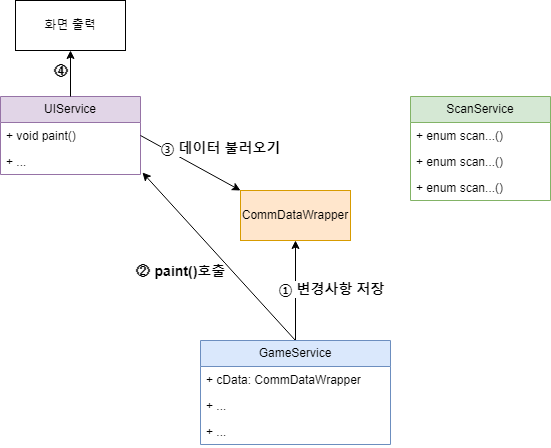

The diagram above was exported from draw.io. Its source (the exported page's mxGraphModel, read from the mxfile embedded in the PNG):
<mxGraphModel dx="2074" dy="1106" grid="1" gridSize="10" guides="1" tooltips="1" connect="1" arrows="1" fold="1" page="1" pageScale="1" pageWidth="850" pageHeight="1100" math="0" shadow="0">
  <root>
    <mxCell id="0" />
    <mxCell id="1" parent="0" />
    <mxCell id="3p-_I693n1i471xa-Qc9-12" value="" style="endArrow=classic;html=1;rounded=0;entryX=0.5;entryY=1;entryDx=0;entryDy=0;exitX=0.5;exitY=0;exitDx=0;exitDy=0;" parent="1" source="H4eRWL_duDmwru0D2X4C-7" target="H4eRWL_duDmwru0D2X4C-18" edge="1">
      <mxGeometry width="50" height="50" relative="1" as="geometry">
        <mxPoint x="415" y="620" as="sourcePoint" />
        <mxPoint x="495" y="620" as="targetPoint" />
      </mxGeometry>
    </mxCell>
    <mxCell id="3p-_I693n1i471xa-Qc9-13" value="① 변경사항 저장" style="edgeLabel;html=1;align=center;verticalAlign=middle;resizable=0;points=[];fontSize=14;fontFamily=Helvetica;fontStyle=1" parent="3p-_I693n1i471xa-Qc9-12" vertex="1" connectable="0">
      <mxGeometry x="-0.0709" y="1" relative="1" as="geometry">
        <mxPoint x="36" y="-6" as="offset" />
      </mxGeometry>
    </mxCell>
    <mxCell id="3p-_I693n1i471xa-Qc9-18" value="" style="endArrow=classic;html=1;rounded=0;entryX=1.014;entryY=0.923;entryDx=0;entryDy=0;exitX=0.5;exitY=0;exitDx=0;exitDy=0;entryPerimeter=0;" parent="1" source="H4eRWL_duDmwru0D2X4C-7" target="H4eRWL_duDmwru0D2X4C-6" edge="1">
      <mxGeometry width="50" height="50" relative="1" as="geometry">
        <mxPoint x="415" y="510" as="sourcePoint" />
        <mxPoint x="360" y="435" as="targetPoint" />
      </mxGeometry>
    </mxCell>
    <mxCell id="3p-_I693n1i471xa-Qc9-19" value="② paint()호출" style="edgeLabel;html=1;align=center;verticalAlign=middle;resizable=0;points=[];fontSize=14;fontFamily=Helvetica;fontStyle=1" parent="3p-_I693n1i471xa-Qc9-18" vertex="1" connectable="0">
      <mxGeometry x="-0.0709" y="1" relative="1" as="geometry">
        <mxPoint x="-43" y="8" as="offset" />
      </mxGeometry>
    </mxCell>
    <mxCell id="H4eRWL_duDmwru0D2X4C-3" value="UIService" style="swimlane;fontStyle=0;childLayout=stackLayout;horizontal=1;startSize=26;fillColor=#e1d5e7;horizontalStack=0;resizeParent=1;resizeParentMax=0;resizeLast=0;collapsible=1;marginBottom=0;whiteSpace=wrap;html=1;strokeColor=#9673a6;" parent="1" vertex="1">
      <mxGeometry x="130" y="376" width="140" height="78" as="geometry" />
    </mxCell>
    <mxCell id="H4eRWL_duDmwru0D2X4C-4" value="+ void paint()" style="text;strokeColor=none;fillColor=none;align=left;verticalAlign=top;spacingLeft=4;spacingRight=4;overflow=hidden;rotatable=0;points=[[0,0.5],[1,0.5]];portConstraint=eastwest;whiteSpace=wrap;html=1;" parent="H4eRWL_duDmwru0D2X4C-3" vertex="1">
      <mxGeometry y="26" width="140" height="26" as="geometry" />
    </mxCell>
    <mxCell id="H4eRWL_duDmwru0D2X4C-6" value="+ ..." style="text;strokeColor=none;fillColor=none;align=left;verticalAlign=top;spacingLeft=4;spacingRight=4;overflow=hidden;rotatable=0;points=[[0,0.5],[1,0.5]];portConstraint=eastwest;whiteSpace=wrap;html=1;" parent="H4eRWL_duDmwru0D2X4C-3" vertex="1">
      <mxGeometry y="52" width="140" height="26" as="geometry" />
    </mxCell>
    <mxCell id="H4eRWL_duDmwru0D2X4C-7" value="GameService" style="swimlane;fontStyle=0;childLayout=stackLayout;horizontal=1;startSize=26;fillColor=#dae8fc;horizontalStack=0;resizeParent=1;resizeParentMax=0;resizeLast=0;collapsible=1;marginBottom=0;whiteSpace=wrap;html=1;strokeColor=#6c8ebf;" parent="1" vertex="1">
      <mxGeometry x="330" y="620" width="190" height="104" as="geometry" />
    </mxCell>
    <mxCell id="H4eRWL_duDmwru0D2X4C-8" value="+ cData: CommDataWrapper" style="text;strokeColor=none;fillColor=none;align=left;verticalAlign=top;spacingLeft=4;spacingRight=4;overflow=hidden;rotatable=0;points=[[0,0.5],[1,0.5]];portConstraint=eastwest;whiteSpace=wrap;html=1;" parent="H4eRWL_duDmwru0D2X4C-7" vertex="1">
      <mxGeometry y="26" width="190" height="26" as="geometry" />
    </mxCell>
    <mxCell id="H4eRWL_duDmwru0D2X4C-9" value="+ ..." style="text;strokeColor=none;fillColor=none;align=left;verticalAlign=top;spacingLeft=4;spacingRight=4;overflow=hidden;rotatable=0;points=[[0,0.5],[1,0.5]];portConstraint=eastwest;whiteSpace=wrap;html=1;" parent="H4eRWL_duDmwru0D2X4C-7" vertex="1">
      <mxGeometry y="52" width="190" height="26" as="geometry" />
    </mxCell>
    <mxCell id="H4eRWL_duDmwru0D2X4C-10" value="+ ..." style="text;strokeColor=none;fillColor=none;align=left;verticalAlign=top;spacingLeft=4;spacingRight=4;overflow=hidden;rotatable=0;points=[[0,0.5],[1,0.5]];portConstraint=eastwest;whiteSpace=wrap;html=1;" parent="H4eRWL_duDmwru0D2X4C-7" vertex="1">
      <mxGeometry y="78" width="190" height="26" as="geometry" />
    </mxCell>
    <mxCell id="H4eRWL_duDmwru0D2X4C-11" value="ScanService" style="swimlane;fontStyle=0;childLayout=stackLayout;horizontal=1;startSize=26;fillColor=#d5e8d4;horizontalStack=0;resizeParent=1;resizeParentMax=0;resizeLast=0;collapsible=1;marginBottom=0;whiteSpace=wrap;html=1;strokeColor=#82b366;" parent="1" vertex="1">
      <mxGeometry x="540" y="376" width="140" height="104" as="geometry" />
    </mxCell>
    <mxCell id="H4eRWL_duDmwru0D2X4C-12" value="+ enum scan...()" style="text;strokeColor=none;fillColor=none;align=left;verticalAlign=top;spacingLeft=4;spacingRight=4;overflow=hidden;rotatable=0;points=[[0,0.5],[1,0.5]];portConstraint=eastwest;whiteSpace=wrap;html=1;" parent="H4eRWL_duDmwru0D2X4C-11" vertex="1">
      <mxGeometry y="26" width="140" height="26" as="geometry" />
    </mxCell>
    <mxCell id="H4eRWL_duDmwru0D2X4C-13" value="+ enum scan...()" style="text;strokeColor=none;fillColor=none;align=left;verticalAlign=top;spacingLeft=4;spacingRight=4;overflow=hidden;rotatable=0;points=[[0,0.5],[1,0.5]];portConstraint=eastwest;whiteSpace=wrap;html=1;" parent="H4eRWL_duDmwru0D2X4C-11" vertex="1">
      <mxGeometry y="52" width="140" height="26" as="geometry" />
    </mxCell>
    <mxCell id="H4eRWL_duDmwru0D2X4C-14" value="+ enum scan...()" style="text;strokeColor=none;fillColor=none;align=left;verticalAlign=top;spacingLeft=4;spacingRight=4;overflow=hidden;rotatable=0;points=[[0,0.5],[1,0.5]];portConstraint=eastwest;whiteSpace=wrap;html=1;" parent="H4eRWL_duDmwru0D2X4C-11" vertex="1">
      <mxGeometry y="78" width="140" height="26" as="geometry" />
    </mxCell>
    <mxCell id="H4eRWL_duDmwru0D2X4C-18" value="CommDataWrapper" style="html=1;whiteSpace=wrap;fillColor=#ffe6cc;strokeColor=#d79b00;" parent="1" vertex="1">
      <mxGeometry x="370" y="470" width="110" height="50" as="geometry" />
    </mxCell>
    <mxCell id="H4eRWL_duDmwru0D2X4C-23" value="" style="endArrow=classic;html=1;rounded=0;entryX=0;entryY=0;entryDx=0;entryDy=0;exitX=1;exitY=0.5;exitDx=0;exitDy=0;" parent="1" source="H4eRWL_duDmwru0D2X4C-4" target="H4eRWL_duDmwru0D2X4C-18" edge="1">
      <mxGeometry width="50" height="50" relative="1" as="geometry">
        <mxPoint x="435" y="630" as="sourcePoint" />
        <mxPoint x="282" y="462" as="targetPoint" />
      </mxGeometry>
    </mxCell>
    <mxCell id="H4eRWL_duDmwru0D2X4C-24" value="③ 데이터 불러오기" style="edgeLabel;html=1;align=center;verticalAlign=middle;resizable=0;points=[];fontSize=14;fontFamily=Helvetica;fontStyle=1" parent="H4eRWL_duDmwru0D2X4C-23" vertex="1" connectable="0">
      <mxGeometry x="-0.0709" y="1" relative="1" as="geometry">
        <mxPoint x="33" y="-12" as="offset" />
      </mxGeometry>
    </mxCell>
    <mxCell id="H4eRWL_duDmwru0D2X4C-25" value="화면 출력" style="html=1;whiteSpace=wrap;" parent="1" vertex="1">
      <mxGeometry x="145" y="280" width="110" height="50" as="geometry" />
    </mxCell>
    <mxCell id="H4eRWL_duDmwru0D2X4C-26" value="" style="endArrow=classic;html=1;rounded=0;entryX=0.5;entryY=1;entryDx=0;entryDy=0;exitX=0.5;exitY=0;exitDx=0;exitDy=0;" parent="1" source="H4eRWL_duDmwru0D2X4C-3" target="H4eRWL_duDmwru0D2X4C-25" edge="1">
      <mxGeometry width="50" height="50" relative="1" as="geometry">
        <mxPoint x="280" y="425" as="sourcePoint" />
        <mxPoint x="380" y="480" as="targetPoint" />
      </mxGeometry>
    </mxCell>
    <mxCell id="H4eRWL_duDmwru0D2X4C-27" value="④" style="edgeLabel;html=1;align=center;verticalAlign=middle;resizable=0;points=[];fontSize=14;fontFamily=Helvetica;fontStyle=1" parent="H4eRWL_duDmwru0D2X4C-26" vertex="1" connectable="0">
      <mxGeometry x="-0.0709" y="1" relative="1" as="geometry">
        <mxPoint x="-9" y="-5" as="offset" />
      </mxGeometry>
    </mxCell>
  </root>
</mxGraphModel>